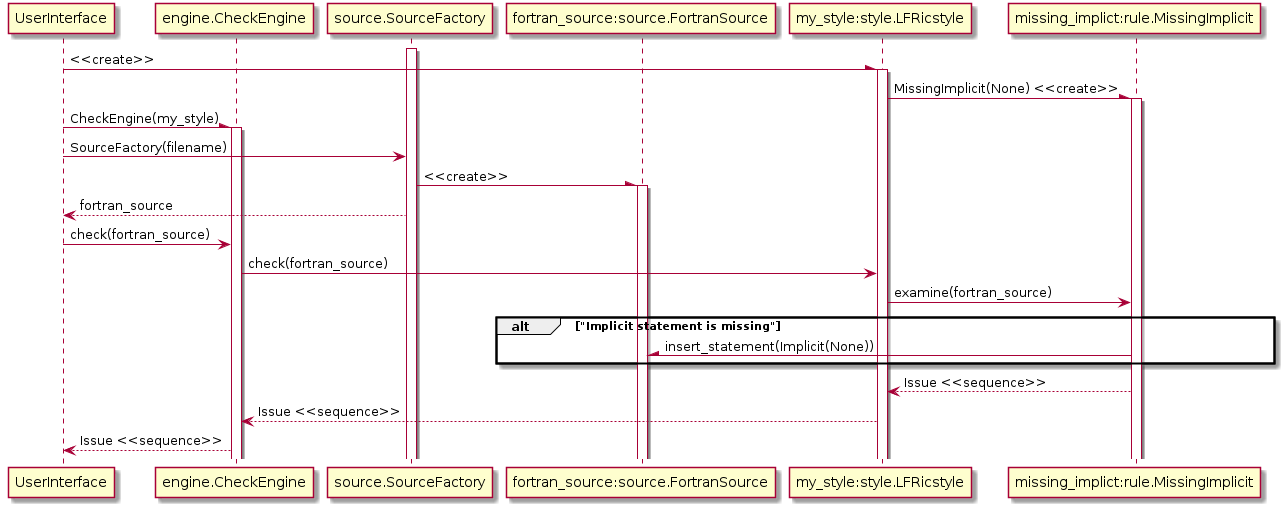

The diagram above was rendered by PlantUML. Its source (embedded in the PNG):
@startuml Styler Sequence Diagram

participant UserInterface
participant engine.CheckEngine as CheckEngine
participant "source.SourceFactory" as SourceFactory
participant "fortran_source:source.FortranSource" as FortranSource
participant "my_style:style.LFRicstyle" as LFRicStyle
participant "missing_implict:rule.MissingImplicit" as MissingImplicit

activate SourceFactory

UserInterface -\ LFRicStyle : <<create>>
activate LFRicStyle

LFRicStyle -\ MissingImplicit : MissingImplicit(None) <<create>>
activate MissingImplicit

UserInterface -\ CheckEngine : CheckEngine(my_style)
activate CheckEngine

UserInterface -> SourceFactory : SourceFactory(filename)
SourceFactory -\ FortranSource : <<create>>
activate FortranSource
SourceFactory --> UserInterface : fortran_source

UserInterface -> CheckEngine : check(fortran_source)

CheckEngine -> LFRicStyle : check(fortran_source)

LFRicStyle -> MissingImplicit : examine(fortran_source)

alt "Implicit statement is missing"
MissingImplicit -\ FortranSource : insert_statement(Implicit(None))
end

MissingImplicit --> LFRicStyle : Issue <<sequence>>

LFRicStyle --> CheckEngine : Issue <<sequence>>

CheckEngine --> UserInterface : Issue <<sequence>>

@enduml